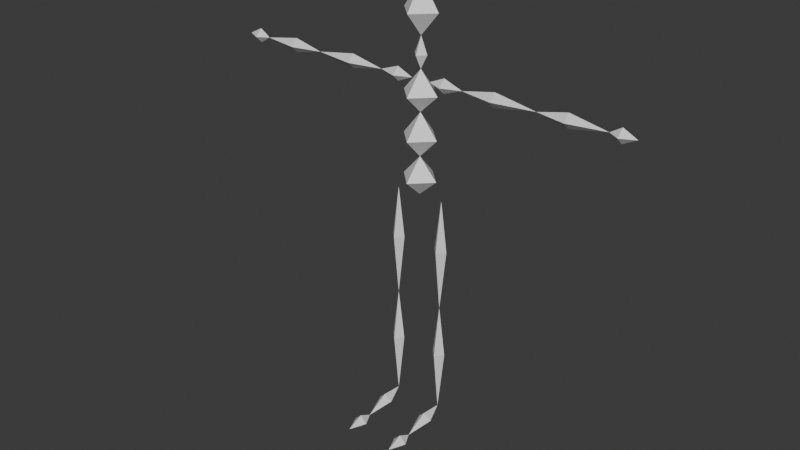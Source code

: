 # Source: MotionHumanoid22.blend  (saved by Blender 5.1.30; exported with 4.5.12 LTS)
import bpy
from mathutils import Matrix  # noqa: F401  (used for matrix-valued properties, if any)

bpy.ops.wm.read_factory_settings(use_empty=True)
scene = bpy.context.scene
scene.name = 'Scene'

# ---- collections
col_collection = bpy.data.collections.new('Collection'); scene.collection.children.link(col_collection)

# ---- materials (node trees are filled in below, after node groups)
mat_left = bpy.data.materials.new('Left')
mat_left.diffuse_color = (0.13, 0.48, 0.85, 1.0)
mat_right = bpy.data.materials.new('Right')
mat_right.diffuse_color = (0.9, 0.46, 0.16, 1.0)
mat_body = bpy.data.materials.new('Body')
mat_body.diffuse_color = (0.15, 0.7, 0.4, 1.0)

# ---- material node trees
mat_left.use_nodes = True; mat_left.node_tree.nodes.clear()
_N = mat_left.node_tree.nodes; _L = mat_left.node_tree.links
n0 = _N.new('ShaderNodeBsdfPrincipled'); n0.name = 'Principled BSDF'; n0.location = (-200, 100)
n1 = _N.new('ShaderNodeOutputMaterial'); n1.name = 'Material Output'; n1.location = (200, 100)
_L.new(n0.outputs[0], n1.inputs[0])
n1.is_active_output = True
mat_right.use_nodes = True; mat_right.node_tree.nodes.clear()
_N = mat_right.node_tree.nodes; _L = mat_right.node_tree.links
n0 = _N.new('ShaderNodeBsdfPrincipled'); n0.name = 'Principled BSDF'; n0.location = (-200, 100)
n1 = _N.new('ShaderNodeOutputMaterial'); n1.name = 'Material Output'; n1.location = (200, 100)
_L.new(n0.outputs[0], n1.inputs[0])
n1.is_active_output = True
mat_body.use_nodes = True; mat_body.node_tree.nodes.clear()
_N = mat_body.node_tree.nodes; _L = mat_body.node_tree.links
n0 = _N.new('ShaderNodeBsdfPrincipled'); n0.name = 'Principled BSDF'; n0.location = (-200, 100)
n1 = _N.new('ShaderNodeOutputMaterial'); n1.name = 'Material Output'; n1.location = (200, 100)
_L.new(n0.outputs[0], n1.inputs[0])
n1.is_active_output = True

# ---- world
world_world = bpy.data.worlds.new('World'); scene.world = world_world
world_world.use_nodes = True; world_world.node_tree.nodes.clear()
_N = world_world.node_tree.nodes; _L = world_world.node_tree.links
n0 = _N.new('ShaderNodeOutputWorld'); n0.name = 'World Output'; n0.location = (200, 100)
n1 = _N.new('ShaderNodeBackground'); n1.name = 'Background'; n1.location = (-200, 100)
n1.inputs[0].default_value = (0.05088, 0.05088, 0.05088, 1.0)
_L.new(n1.outputs[0], n0.inputs[0])
n0.is_active_output = True
world_world.color = (0.05088, 0.05088, 0.05088)
world_world.sun_shadow_jitter_overblur = 0.0

# ---- meshes
me_boneproxymesh = bpy.data.meshes.new('BoneProxyMesh')
me_boneproxymesh.from_pydata([(0.0, 0.0, 1.0), (0.0, 0.0, 1.15), (-0.075, 0.0, 1.067), (0.0, -0.075, 1.067), (0.075, 0.0, 1.067), (0.0, 0.075, 1.067), (0.0, 0.0, 1.15), (0.0, 0.0, 1.32), (-0.075, 0.0, 1.227), (0.0, -0.075, 1.227), (0.075, 0.0, 1.227), (0.0, 0.075, 1.227), (0.0, 0.0, 1.32), (0.0, 0.0, 1.48), (-0.075, 0.0, 1.392), (0.0, -0.075, 1.392), (0.075, 0.0, 1.392), (0.0, 0.075, 1.392), (0.0, 0.0, 1.48), (0.0, 0.0, 1.6), (-0.028, 0.0, 1.534), (0.0, -0.028, 1.534), (0.028, 0.0, 1.534), (0.0, 0.028, 1.534), (0.0, 0.0, 1.6), (0.0, 0.0, 1.8), (-0.075, 0.0, 1.69), (0.0, -0.075, 1.69), (0.075, 0.0, 1.69), (0.0, 0.075, 1.69), (0.04, 0.0, 1.44), (0.18, 0.0, 1.44), (0.103, 0.0, 1.468), (0.103, -0.028, 1.44), (0.103, 0.0, 1.412), (0.103, 0.028, 1.44), (0.18, 0.0, 1.44), (0.48, 0.0, 1.44), (0.315, 0.0, 1.468), (0.315, -0.028, 1.44), (0.315, 0.0, 1.412), (0.315, 0.028, 1.44), (0.48, 0.0, 1.44), (0.75, 0.0, 1.44), (0.6015, 0.0, 1.468), (0.6015, -0.028, 1.44), (0.6015, 0.0, 1.412), (0.6015, 0.028, 1.44), (0.75, 0.0, 1.44), (0.85, 0.0, 1.44), (0.795, 0.0, 1.468), (0.795, -0.028, 1.44), (0.795, 0.0, 1.412), (0.795, 0.028, 1.44), (0.1, 0.0, 1.0), (0.1, 0.0, 0.55), (0.128, 0.0, 0.7975), (0.1, -0.028, 0.7975), (0.072, 0.0, 0.7975), (0.1, 0.028, 0.7975), (0.1, 0.0, 0.55), (0.1, 0.0, 0.1), (0.128, 0.0, 0.3475), (0.1, -0.028, 0.3475), (0.072, 0.0, 0.3475), (0.1, 0.028, 0.3475), (0.1, 0.0, 0.1), (0.1, -0.18, 0.06), (0.1, -0.08707, 0.1093), (0.072, -0.081, 0.082), (0.1, -0.07493, 0.05467), (0.128, -0.081, 0.082), (0.1, -0.18, 0.06), (0.1, -0.3, 0.06), (0.1, -0.234, 0.088), (0.072, -0.234, 0.06), (0.1, -0.234, 0.032), (0.128, -0.234, 0.06), (-0.04, 0.0, 1.44), (-0.18, 0.0, 1.44), (-0.103, 0.0, 1.412), (-0.103, -0.028, 1.44), (-0.103, 0.0, 1.468), (-0.103, 0.028, 1.44), (-0.18, 0.0, 1.44), (-0.48, 0.0, 1.44), (-0.315, 0.0, 1.412), (-0.315, -0.028, 1.44), (-0.315, 0.0, 1.468), (-0.315, 0.028, 1.44), (-0.48, 0.0, 1.44), (-0.75, 0.0, 1.44), (-0.6015, 0.0, 1.412), (-0.6015, -0.028, 1.44), (-0.6015, 0.0, 1.468), (-0.6015, 0.028, 1.44), (-0.75, 0.0, 1.44), (-0.85, 0.0, 1.44), (-0.795, 0.0, 1.412), (-0.795, -0.028, 1.44), (-0.795, 0.0, 1.468), (-0.795, 0.028, 1.44), (-0.1, 0.0, 1.0), (-0.1, 0.0, 0.55), (-0.072, 0.0, 0.7975), (-0.1, -0.028, 0.7975), (-0.128, 0.0, 0.7975), (-0.1, 0.028, 0.7975), (-0.1, 0.0, 0.55), (-0.1, 0.0, 0.1), (-0.072, 0.0, 0.3475), (-0.1, -0.028, 0.3475), (-0.128, 0.0, 0.3475), (-0.1, 0.028, 0.3475), (-0.1, 0.0, 0.1), (-0.1, -0.18, 0.06), (-0.1, -0.08707, 0.1093), (-0.128, -0.081, 0.082), (-0.1, -0.07493, 0.05467), (-0.072, -0.081, 0.082), (-0.1, -0.18, 0.06), (-0.1, -0.3, 0.06), (-0.1, -0.234, 0.088), (-0.128, -0.234, 0.06), (-0.1, -0.234, 0.032), (-0.072, -0.234, 0.06)], [], [(0, 2, 3), (1, 3, 2), (0, 3, 4), (1, 4, 3), (0, 4, 5), (1, 5, 4), (0, 5, 2), (1, 2, 5), (6, 8, 9), (7, 9, 8), (6, 9, 10), (7, 10, 9), (6, 10, 11), (7, 11, 10), (6, 11, 8), (7, 8, 11), (12, 14, 15), (13, 15, 14), (12, 15, 16), (13, 16, 15), (12, 16, 17), (13, 17, 16), (12, 17, 14), (13, 14, 17), (18, 20, 21), (19, 21, 20), (18, 21, 22), (19, 22, 21), (18, 22, 23), (19, 23, 22), (18, 23, 20), (19, 20, 23), (24, 26, 27), (25, 27, 26), (24, 27, 28), (25, 28, 27), (24, 28, 29), (25, 29, 28), (24, 29, 26), (25, 26, 29), (30, 32, 33), (31, 33, 32), (30, 33, 34), (31, 34, 33), (30, 34, 35), (31, 35, 34), (30, 35, 32), (31, 32, 35), (36, 38, 39), (37, 39, 38), (36, 39, 40), (37, 40, 39), (36, 40, 41), (37, 41, 40), (36, 41, 38), (37, 38, 41), (42, 44, 45), (43, 45, 44), (42, 45, 46), (43, 46, 45), (42, 46, 47), (43, 47, 46), (42, 47, 44), (43, 44, 47), (48, 50, 51), (49, 51, 50), (48, 51, 52), (49, 52, 51), (48, 52, 53), (49, 53, 52), (48, 53, 50), (49, 50, 53), (54, 56, 57), (55, 57, 56), (54, 57, 58), (55, 58, 57), (54, 58, 59), (55, 59, 58), (54, 59, 56), (55, 56, 59), (60, 62, 63), (61, 63, 62), (60, 63, 64), (61, 64, 63), (60, 64, 65), (61, 65, 64), (60, 65, 62), (61, 62, 65), (66, 68, 69), (67, 69, 68), (66, 69, 70), (67, 70, 69), (66, 70, 71), (67, 71, 70), (66, 71, 68), (67, 68, 71), (72, 74, 75), (73, 75, 74), (72, 75, 76), (73, 76, 75), (72, 76, 77), (73, 77, 76), (72, 77, 74), (73, 74, 77), (78, 80, 81), (79, 81, 80), (78, 81, 82), (79, 82, 81), (78, 82, 83), (79, 83, 82), (78, 83, 80), (79, 80, 83), (84, 86, 87), (85, 87, 86), (84, 87, 88), (85, 88, 87), (84, 88, 89), (85, 89, 88), (84, 89, 86), (85, 86, 89), (90, 92, 93), (91, 93, 92), (90, 93, 94), (91, 94, 93), (90, 94, 95), (91, 95, 94), (90, 95, 92), (91, 92, 95), (96, 98, 99), (97, 99, 98), (96, 99, 100), (97, 100, 99), (96, 100, 101), (97, 101, 100), (96, 101, 98), (97, 98, 101), (102, 104, 105), (103, 105, 104), (102, 105, 106), (103, 106, 105), (102, 106, 107), (103, 107, 106), (102, 107, 104), (103, 104, 107), (108, 110, 111), (109, 111, 110), (108, 111, 112), (109, 112, 111), (108, 112, 113), (109, 113, 112), (108, 113, 110), (109, 110, 113), (114, 116, 117), (115, 117, 116), (114, 117, 118), (115, 118, 117), (114, 118, 119), (115, 119, 118), (114, 119, 116), (115, 116, 119), (120, 122, 123), (121, 123, 122), (120, 123, 124), (121, 124, 123), (120, 124, 125), (121, 125, 124), (120, 125, 122), (121, 122, 125)])
me_boneproxymesh.polygons.foreach_set('material_index', [2, 2, 2, 2, 2, 2, 2, 2, 2, 2, 2, 2, 2, 2, 2, 2, 2, 2, 2, 2, 2, 2, 2, 2, 2, 2, 2, 2, 2, 2, 2, 2, 2, 2, 2, 2, 2, 2, 2, 2, 0, 0, 0, 0, 0, 0, 0, 0, 0, 0, 0, 0, 0, 0, 0, 0, 0, 0, 0, 0, 0, 0, 0, 0, 0, 0, 0, 0, 0, 0, 0, 0, 0, 0, 0, 0, 0, 0, 0, 0, 0, 0, 0, 0, 0, 0, 0, 0, 0, 0, 0, 0, 0, 0, 0, 0, 0, 0, 0, 0, 0, 0, 0, 0, 1, 1, 1, 1, 1, 1, 1, 1, 1, 1, 1, 1, 1, 1, 1, 1, 1, 1, 1, 1, 1, 1, 1, 1, 1, 1, 1, 1, 1, 1, 1, 1, 1, 1, 1, 1, 1, 1, 1, 1, 1, 1, 1, 1, 1, 1, 1, 1, 1, 1, 1, 1, 1, 1, 1, 1, 1, 1, 1, 1, 1, 1, 1, 1])
me_boneproxymesh.materials.append(mat_left)
me_boneproxymesh.materials.append(mat_right)
me_boneproxymesh.materials.append(mat_body)
me_boneproxymesh.update()
arm_motionhumanoid22 = bpy.data.armatures.new('MotionHumanoid22')  # bones are not reproduced

# ---- objects
ob_motionskeleton = bpy.data.objects.new('MotionSkeleton', arm_motionhumanoid22)
ob_boneproxy = bpy.data.objects.new('BoneProxy', me_boneproxymesh)

# ---- transforms, parenting, visibility, modifiers, constraints
ob_motionskeleton.location = (0.0, 0.0, 0.0)
ob_motionskeleton.show_in_front = True
ob_boneproxy.parent = ob_motionskeleton
ob_boneproxy.location = (0.0, 0.0, 0.0)
_vg = ob_boneproxy.vertex_groups.new(name='pelvis')
_vg.add([0, 1, 2, 3, 4, 5], 1.0, 'REPLACE')
_vg = ob_boneproxy.vertex_groups.new(name='spine_01')
_vg.add([6, 7, 8, 9, 10, 11], 1.0, 'REPLACE')
_vg = ob_boneproxy.vertex_groups.new(name='spine_02')
_vg.add([12, 13, 14, 15, 16, 17], 1.0, 'REPLACE')
_vg = ob_boneproxy.vertex_groups.new(name='neck_01')
_vg.add([18, 19, 20, 21, 22, 23], 1.0, 'REPLACE')
_vg = ob_boneproxy.vertex_groups.new(name='head')
_vg.add([24, 25, 26, 27, 28, 29], 1.0, 'REPLACE')
_vg = ob_boneproxy.vertex_groups.new(name='clavicle_l')
_vg.add([30, 31, 32, 33, 34, 35], 1.0, 'REPLACE')
_vg = ob_boneproxy.vertex_groups.new(name='upperarm_l')
_vg.add([36, 37, 38, 39, 40, 41], 1.0, 'REPLACE')
_vg = ob_boneproxy.vertex_groups.new(name='lowerarm_l')
_vg.add([42, 43, 44, 45, 46, 47], 1.0, 'REPLACE')
_vg = ob_boneproxy.vertex_groups.new(name='hand_l')
_vg.add([48, 49, 50, 51, 52, 53], 1.0, 'REPLACE')
_vg = ob_boneproxy.vertex_groups.new(name='thigh_l')
_vg.add([54, 55, 56, 57, 58, 59], 1.0, 'REPLACE')
_vg = ob_boneproxy.vertex_groups.new(name='calf_l')
_vg.add([60, 61, 62, 63, 64, 65], 1.0, 'REPLACE')
_vg = ob_boneproxy.vertex_groups.new(name='foot_l')
_vg.add([66, 67, 68, 69, 70, 71], 1.0, 'REPLACE')
_vg = ob_boneproxy.vertex_groups.new(name='ball_l')
_vg.add([72, 73, 74, 75, 76, 77], 1.0, 'REPLACE')
_vg = ob_boneproxy.vertex_groups.new(name='clavicle_r')
_vg.add([78, 79, 80, 81, 82, 83], 1.0, 'REPLACE')
_vg = ob_boneproxy.vertex_groups.new(name='upperarm_r')
_vg.add([84, 85, 86, 87, 88, 89], 1.0, 'REPLACE')
_vg = ob_boneproxy.vertex_groups.new(name='lowerarm_r')
_vg.add([90, 91, 92, 93, 94, 95], 1.0, 'REPLACE')
_vg = ob_boneproxy.vertex_groups.new(name='hand_r')
_vg.add([96, 97, 98, 99, 100, 101], 1.0, 'REPLACE')
_vg = ob_boneproxy.vertex_groups.new(name='thigh_r')
_vg.add([102, 103, 104, 105, 106, 107], 1.0, 'REPLACE')
_vg = ob_boneproxy.vertex_groups.new(name='calf_r')
_vg.add([108, 109, 110, 111, 112, 113], 1.0, 'REPLACE')
_vg = ob_boneproxy.vertex_groups.new(name='foot_r')
_vg.add([114, 115, 116, 117, 118, 119], 1.0, 'REPLACE')
_vg = ob_boneproxy.vertex_groups.new(name='ball_r')
_vg.add([120, 121, 122, 123, 124, 125], 1.0, 'REPLACE')
_m = ob_boneproxy.modifiers.new('SkeletonSkin', 'ARMATURE')
_m.object = ob_motionskeleton

# ---- collection membership
col_collection.objects.link(ob_motionskeleton)
col_collection.objects.link(ob_boneproxy)

# ---- scene / render settings (as saved in the file)
scene.frame_start = 1; scene.frame_end = 250; scene.frame_set(1)
scene.render.engine = 'BLENDER_EEVEE_NEXT'
scene.render.bake_bias = 0.0
scene.render.bake_samples = 0
scene.cycles.sampling_pattern = 'TABULATED_SOBOL'
scene.eevee.use_volume_custom_range = False
bpy.context.view_layer.update()

# ---- added for rendering (the .blend has no active camera and no usable light): camera, sun
cam_auto = bpy.data.cameras.new('AutoCamera')
cam_auto.lens = 50.0
cam_auto.sensor_width = 36.0
cam_auto.clip_end = 1000.0
ob_auto_camera = bpy.data.objects.new('AutoCamera', cam_auto)
scene.collection.objects.link(ob_auto_camera)
ob_auto_camera.location = (2.29569, -2.86732, 2.75255)
ob_auto_camera.rotation_euler = (1.09748, -7.21219e-08, 0.694738)
scene.camera = ob_auto_camera
light_auto_sun = bpy.data.lights.new('AutoSun', 'SUN')
light_auto_sun.energy = 3.0
light_auto_sun.angle = 0.0523599
ob_auto_sun = bpy.data.objects.new('AutoSun', light_auto_sun)
scene.collection.objects.link(ob_auto_sun)
ob_auto_sun.rotation_euler = (0.872665, 0.174533, 0.523599)
bpy.context.view_layer.update()
